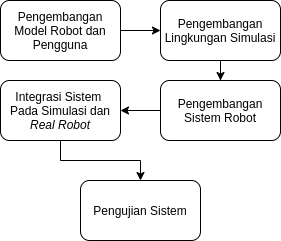

The diagram above was exported from draw.io. Its source (the exported page's mxGraphModel, read from the mxfile embedded in the PNG):
<mxGraphModel dx="413" dy="353" grid="1" gridSize="10" guides="1" tooltips="1" connect="1" arrows="1" fold="1" page="1" pageScale="1" pageWidth="100" pageHeight="100" math="0" shadow="0">
  <root>
    <mxCell id="0" />
    <mxCell id="1" parent="0" />
    <mxCell id="3kX1Zbys5GMWZIILCREL-7" style="edgeStyle=orthogonalEdgeStyle;rounded=0;orthogonalLoop=1;jettySize=auto;html=1;" parent="1" source="3kX1Zbys5GMWZIILCREL-2" target="3kX1Zbys5GMWZIILCREL-3" edge="1">
      <mxGeometry relative="1" as="geometry" />
    </mxCell>
    <mxCell id="3kX1Zbys5GMWZIILCREL-2" value="&lt;span&gt;Pengembangan Model Robot dan Pengguna&lt;/span&gt;" style="rounded=1;whiteSpace=wrap;html=1;" parent="1" vertex="1">
      <mxGeometry x="60" y="30" width="120" height="60" as="geometry" />
    </mxCell>
    <mxCell id="3kX1Zbys5GMWZIILCREL-8" style="edgeStyle=orthogonalEdgeStyle;rounded=0;orthogonalLoop=1;jettySize=auto;html=1;entryX=0.5;entryY=0;entryDx=0;entryDy=0;" parent="1" source="3kX1Zbys5GMWZIILCREL-3" target="3kX1Zbys5GMWZIILCREL-5" edge="1">
      <mxGeometry relative="1" as="geometry" />
    </mxCell>
    <mxCell id="3kX1Zbys5GMWZIILCREL-3" value="Pengembangan Lingkungan Simulasi" style="rounded=1;whiteSpace=wrap;html=1;" parent="1" vertex="1">
      <mxGeometry x="220" y="30" width="120" height="60" as="geometry" />
    </mxCell>
    <mxCell id="3kX1Zbys5GMWZIILCREL-11" style="edgeStyle=orthogonalEdgeStyle;rounded=0;orthogonalLoop=1;jettySize=auto;html=1;entryX=0.5;entryY=0;entryDx=0;entryDy=0;" parent="1" source="3kX1Zbys5GMWZIILCREL-4" target="3kX1Zbys5GMWZIILCREL-6" edge="1">
      <mxGeometry relative="1" as="geometry" />
    </mxCell>
    <mxCell id="3kX1Zbys5GMWZIILCREL-4" value="Integrasi Sistem &lt;br&gt;Pada Simulasi dan &lt;i&gt;Real Robot&lt;/i&gt;" style="rounded=1;whiteSpace=wrap;html=1;" parent="1" vertex="1">
      <mxGeometry x="60" y="110" width="120" height="60" as="geometry" />
    </mxCell>
    <mxCell id="3kX1Zbys5GMWZIILCREL-9" style="edgeStyle=orthogonalEdgeStyle;rounded=0;orthogonalLoop=1;jettySize=auto;html=1;entryX=1;entryY=0.5;entryDx=0;entryDy=0;" parent="1" source="3kX1Zbys5GMWZIILCREL-5" target="3kX1Zbys5GMWZIILCREL-4" edge="1">
      <mxGeometry relative="1" as="geometry" />
    </mxCell>
    <mxCell id="3kX1Zbys5GMWZIILCREL-5" value="Pengembangan Sistem Robot" style="rounded=1;whiteSpace=wrap;html=1;" parent="1" vertex="1">
      <mxGeometry x="220" y="110" width="120" height="60" as="geometry" />
    </mxCell>
    <mxCell id="3kX1Zbys5GMWZIILCREL-6" value="Pengujian Sistem" style="rounded=1;whiteSpace=wrap;html=1;" parent="1" vertex="1">
      <mxGeometry x="140" y="210" width="120" height="60" as="geometry" />
    </mxCell>
  </root>
</mxGraphModel>